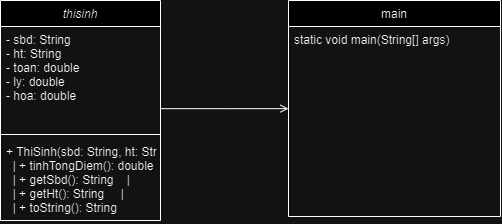

The diagram above was exported from draw.io. Its source (the exported page's mxGraphModel, read from the mxfile embedded in the PNG):
<mxGraphModel dx="611" dy="471" grid="1" gridSize="10" guides="1" tooltips="1" connect="1" arrows="1" fold="1" page="1" pageScale="1" pageWidth="827" pageHeight="1169" math="0" shadow="0">
  <root>
    <mxCell id="WIyWlLk6GJQsqaUBKTNV-0" />
    <mxCell id="WIyWlLk6GJQsqaUBKTNV-1" parent="WIyWlLk6GJQsqaUBKTNV-0" />
    <mxCell id="zkfFHV4jXpPFQw0GAbJ--0" value="thisinh" style="swimlane;fontStyle=2;align=center;verticalAlign=top;childLayout=stackLayout;horizontal=1;startSize=26;horizontalStack=0;resizeParent=1;resizeLast=0;collapsible=1;marginBottom=0;rounded=0;shadow=0;strokeWidth=1;" parent="WIyWlLk6GJQsqaUBKTNV-1" vertex="1">
      <mxGeometry x="220" y="120" width="160" height="220" as="geometry">
        <mxRectangle x="230" y="140" width="160" height="26" as="alternateBounds" />
      </mxGeometry>
    </mxCell>
    <mxCell id="zkfFHV4jXpPFQw0GAbJ--1" value="- sbd: String         &#10;- ht: String          &#10;- toan: double        &#10;- ly: double          &#10;- hoa: double  " style="text;align=left;verticalAlign=top;spacingLeft=4;spacingRight=4;overflow=hidden;rotatable=0;points=[[0,0.5],[1,0.5]];portConstraint=eastwest;" parent="zkfFHV4jXpPFQw0GAbJ--0" vertex="1">
      <mxGeometry y="26" width="160" height="104" as="geometry" />
    </mxCell>
    <mxCell id="zkfFHV4jXpPFQw0GAbJ--4" value="" style="line;html=1;strokeWidth=1;align=left;verticalAlign=middle;spacingTop=-1;spacingLeft=3;spacingRight=3;rotatable=0;labelPosition=right;points=[];portConstraint=eastwest;" parent="zkfFHV4jXpPFQw0GAbJ--0" vertex="1">
      <mxGeometry y="130" width="160" height="8" as="geometry" />
    </mxCell>
    <mxCell id="zkfFHV4jXpPFQw0GAbJ--5" value="+ ThiSinh(sbd: String, ht: String, toan: double, ly: double, hoa: double) |&#10;  | + tinhTongDiem(): double |&#10;  | + getSbd(): String    |&#10;  | + getHt(): String     |&#10;  | + toString(): String" style="text;align=left;verticalAlign=top;spacingLeft=4;spacingRight=4;overflow=hidden;rotatable=0;points=[[0,0.5],[1,0.5]];portConstraint=eastwest;" parent="zkfFHV4jXpPFQw0GAbJ--0" vertex="1">
      <mxGeometry y="138" width="160" height="82" as="geometry" />
    </mxCell>
    <mxCell id="zkfFHV4jXpPFQw0GAbJ--17" value="main" style="swimlane;fontStyle=0;align=center;verticalAlign=top;childLayout=stackLayout;horizontal=1;startSize=26;horizontalStack=0;resizeParent=1;resizeLast=0;collapsible=1;marginBottom=0;rounded=0;shadow=0;strokeWidth=1;" parent="WIyWlLk6GJQsqaUBKTNV-1" vertex="1">
      <mxGeometry x="508" y="120" width="212" height="216" as="geometry">
        <mxRectangle x="550" y="140" width="160" height="26" as="alternateBounds" />
      </mxGeometry>
    </mxCell>
    <mxCell id="zkfFHV4jXpPFQw0GAbJ--18" value="static void main(String[] args)" style="text;align=left;verticalAlign=top;spacingLeft=4;spacingRight=4;overflow=hidden;rotatable=0;points=[[0,0.5],[1,0.5]];portConstraint=eastwest;" parent="zkfFHV4jXpPFQw0GAbJ--17" vertex="1">
      <mxGeometry y="26" width="212" height="26" as="geometry" />
    </mxCell>
    <mxCell id="zkfFHV4jXpPFQw0GAbJ--26" value="" style="endArrow=open;shadow=0;strokeWidth=1;rounded=0;endFill=1;edgeStyle=elbowEdgeStyle;elbow=vertical;" parent="WIyWlLk6GJQsqaUBKTNV-1" source="zkfFHV4jXpPFQw0GAbJ--0" target="zkfFHV4jXpPFQw0GAbJ--17" edge="1">
      <mxGeometry x="0.5" y="41" relative="1" as="geometry">
        <mxPoint x="380" y="192" as="sourcePoint" />
        <mxPoint x="540" y="192" as="targetPoint" />
        <mxPoint x="-40" y="32" as="offset" />
      </mxGeometry>
    </mxCell>
    <mxCell id="zkfFHV4jXpPFQw0GAbJ--27" value="" style="resizable=0;align=left;verticalAlign=bottom;labelBackgroundColor=none;fontSize=12;" parent="zkfFHV4jXpPFQw0GAbJ--26" connectable="0" vertex="1">
      <mxGeometry x="-1" relative="1" as="geometry">
        <mxPoint y="4" as="offset" />
      </mxGeometry>
    </mxCell>
    <mxCell id="zkfFHV4jXpPFQw0GAbJ--28" value="" style="resizable=0;align=right;verticalAlign=bottom;labelBackgroundColor=none;fontSize=12;" parent="zkfFHV4jXpPFQw0GAbJ--26" connectable="0" vertex="1">
      <mxGeometry x="1" relative="1" as="geometry">
        <mxPoint x="-7" y="4" as="offset" />
      </mxGeometry>
    </mxCell>
  </root>
</mxGraphModel>